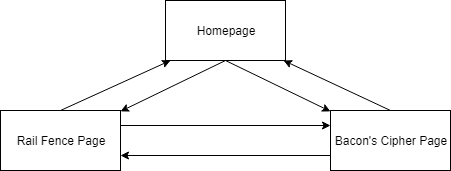

The diagram above was exported from draw.io. Its source (the exported page's mxGraphModel, read from the mxfile embedded in the PNG):
<mxGraphModel dx="818" dy="496" grid="1" gridSize="10" guides="1" tooltips="1" connect="1" arrows="1" fold="1" page="1" pageScale="1" pageWidth="850" pageHeight="1100" math="0" shadow="0">
  <root>
    <mxCell id="0" />
    <mxCell id="1" parent="0" />
    <mxCell id="82iPZ7AEbmecjMDG96fj-1" value="Homepage" style="rounded=0;whiteSpace=wrap;html=1;" vertex="1" parent="1">
      <mxGeometry x="365" y="100" width="120" height="60" as="geometry" />
    </mxCell>
    <mxCell id="82iPZ7AEbmecjMDG96fj-2" value="Rail Fence Page" style="rounded=0;whiteSpace=wrap;html=1;" vertex="1" parent="1">
      <mxGeometry x="200" y="210" width="120" height="60" as="geometry" />
    </mxCell>
    <mxCell id="82iPZ7AEbmecjMDG96fj-3" value="Bacon's Cipher Page" style="rounded=0;whiteSpace=wrap;html=1;" vertex="1" parent="1">
      <mxGeometry x="530" y="210" width="120" height="60" as="geometry" />
    </mxCell>
    <mxCell id="82iPZ7AEbmecjMDG96fj-4" value="" style="endArrow=classic;html=1;exitX=0.5;exitY=1;exitDx=0;exitDy=0;" edge="1" parent="1" source="82iPZ7AEbmecjMDG96fj-1" target="82iPZ7AEbmecjMDG96fj-2">
      <mxGeometry width="50" height="50" relative="1" as="geometry">
        <mxPoint x="200" y="340" as="sourcePoint" />
        <mxPoint x="250" y="290" as="targetPoint" />
      </mxGeometry>
    </mxCell>
    <mxCell id="82iPZ7AEbmecjMDG96fj-5" value="" style="endArrow=classic;html=1;exitX=0.5;exitY=1;exitDx=0;exitDy=0;" edge="1" parent="1" source="82iPZ7AEbmecjMDG96fj-1" target="82iPZ7AEbmecjMDG96fj-3">
      <mxGeometry width="50" height="50" relative="1" as="geometry">
        <mxPoint x="425" y="250" as="sourcePoint" />
        <mxPoint x="530" y="208" as="targetPoint" />
      </mxGeometry>
    </mxCell>
    <mxCell id="82iPZ7AEbmecjMDG96fj-6" value="" style="endArrow=classic;html=1;exitX=1;exitY=0.25;exitDx=0;exitDy=0;entryX=0;entryY=0.25;entryDx=0;entryDy=0;" edge="1" parent="1" source="82iPZ7AEbmecjMDG96fj-2" target="82iPZ7AEbmecjMDG96fj-3">
      <mxGeometry width="50" height="50" relative="1" as="geometry">
        <mxPoint x="200" y="340" as="sourcePoint" />
        <mxPoint x="250" y="290" as="targetPoint" />
      </mxGeometry>
    </mxCell>
    <mxCell id="82iPZ7AEbmecjMDG96fj-7" value="" style="endArrow=classic;html=1;exitX=0;exitY=0.75;exitDx=0;exitDy=0;entryX=1;entryY=0.75;entryDx=0;entryDy=0;" edge="1" parent="1" source="82iPZ7AEbmecjMDG96fj-3" target="82iPZ7AEbmecjMDG96fj-2">
      <mxGeometry width="50" height="50" relative="1" as="geometry">
        <mxPoint x="330" y="235" as="sourcePoint" />
        <mxPoint x="540" y="235" as="targetPoint" />
      </mxGeometry>
    </mxCell>
    <mxCell id="82iPZ7AEbmecjMDG96fj-8" value="" style="endArrow=classic;html=1;exitX=0.5;exitY=0;exitDx=0;exitDy=0;entryX=0.042;entryY=1;entryDx=0;entryDy=0;entryPerimeter=0;" edge="1" parent="1" source="82iPZ7AEbmecjMDG96fj-2" target="82iPZ7AEbmecjMDG96fj-1">
      <mxGeometry width="50" height="50" relative="1" as="geometry">
        <mxPoint x="200" y="340" as="sourcePoint" />
        <mxPoint x="250" y="290" as="targetPoint" />
      </mxGeometry>
    </mxCell>
    <mxCell id="82iPZ7AEbmecjMDG96fj-9" value="" style="endArrow=classic;html=1;exitX=0.5;exitY=0;exitDx=0;exitDy=0;entryX=0.983;entryY=1;entryDx=0;entryDy=0;entryPerimeter=0;" edge="1" parent="1" source="82iPZ7AEbmecjMDG96fj-3" target="82iPZ7AEbmecjMDG96fj-1">
      <mxGeometry width="50" height="50" relative="1" as="geometry">
        <mxPoint x="200" y="340" as="sourcePoint" />
        <mxPoint x="250" y="290" as="targetPoint" />
      </mxGeometry>
    </mxCell>
  </root>
</mxGraphModel>